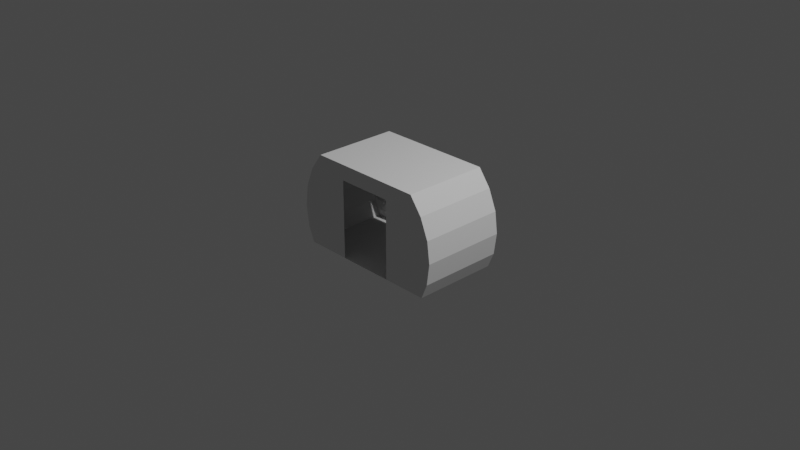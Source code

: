 # Source: shortGalleyModuleIVA.blend  (saved by Blender 3.1.7; exported with 4.5.12 LTS)
import bpy
from mathutils import Matrix  # noqa: F401  (used for matrix-valued properties, if any)

bpy.ops.wm.read_factory_settings(use_empty=True)
scene = bpy.context.scene
scene.name = 'Scene'

# ---- collections
col_collection = bpy.data.collections.new('Collection'); scene.collection.children.link(col_collection)

# ---- world
world_world = bpy.data.worlds.new('World'); scene.world = world_world
world_world.use_nodes = True; world_world.node_tree.nodes.clear()
_N = world_world.node_tree.nodes; _L = world_world.node_tree.links
n0 = _N.new('ShaderNodeOutputWorld'); n0.name = 'World Output'; n0.location = (300, 300)
n1 = _N.new('ShaderNodeBackground'); n1.name = 'Background'; n1.location = (10, 300)
n1.inputs[0].default_value = (0.05088, 0.05088, 0.05088, 1.0)
_L.new(n1.outputs[0], n0.inputs[0])
n0.is_active_output = True
world_world.color = (0.05088, 0.05088, 0.05088)
world_world.use_sun_shadow = False
world_world.sun_shadow_jitter_overblur = 0.0

# ---- cameras
cam_camera = bpy.data.cameras.new('Camera')
cam_camera.clip_end = 100.0
cam_camera.ortho_scale = 7.314

# ---- lights
light_light = bpy.data.lights.new('Light', 'POINT')
light_light.transmission_factor = 0.0
light_light.energy = 1000.0
light_light.shadow_soft_size = 0.1
light_light.shadow_maximum_resolution = 0.006
light_light.use_absolute_resolution = True

# ---- meshes
me_shellcollider_collider = bpy.data.meshes.new('shellCollider.collider')
me_shellcollider_collider.from_pydata([(0.7859, 0.4536, 0.02862), (0.8766, 0.2348, 0.02862), (0.9075, -1.341e-07, 0.02862), (0.8766, -0.2348, 0.02862), (-0.8766, 0.2348, 0.02862), (-0.9075, -1.49e-07, 0.02862), (-0.8766, 0.2348, -0.9061), (-0.9075, -1.043e-07, -0.9061), (-0.8766, -0.2348, 0.02862), (-0.8766, -0.2348, -0.9061), (-0.8082, -0.4, 0.02862), (-0.8082, -0.4, -0.9061), (0.9075, -1.937e-07, -0.9061), (0.7859, 0.4536, -0.9061), (0.8766, -0.2348, -0.9061), (0.6496, 0.636, -0.9061), (0.8082, -0.4, -0.9061), (-0.7859, 0.4536, 0.02862), (-0.6496, 0.636, 0.02862), (-0.6496, 0.636, -0.9061), (-0.3106, 0.636, 0.02862), (-0.3106, 0.636, -0.9061), (-0.7859, 0.4536, -0.9061), (0.6496, 0.636, 0.02862), (-0.3106, -0.4, -0.9061), (-0.3106, 0.4663, -0.9061), (-0.3106, -0.4, 0.02862), (0.3106, 0.636, 0.02862), (0.3106, 0.4663, 0.02862), (0.8082, -0.4, 0.02862), (0.3106, -0.4, 0.02862), (0.8766, 0.2348, -0.9061), (-0.3106, 0.4663, 0.02862), (0.3106, -0.4, -0.9061), (0.3106, 0.636, -0.9061), (0.3106, 0.4663, -0.9061)], [], [(0, 1, 2), (0, 2, 3), (5, 6, 4), (7, 6, 5), (9, 5, 8), (7, 5, 9), (10, 9, 8), (11, 9, 10), (13, 14, 12), (16, 13, 15), (14, 13, 16), (17, 18, 5), (18, 10, 5), (10, 8, 5), (19, 20, 18), (21, 20, 19), (17, 5, 4), (22, 6, 7), (22, 7, 9), (13, 23, 15), (0, 23, 13), (22, 9, 19), (9, 11, 19), (25, 11, 24), (19, 25, 21), (11, 25, 19), (10, 24, 11), (26, 24, 10), (23, 28, 27), (30, 23, 29), (28, 23, 30), (0, 3, 23), (29, 23, 3), (19, 17, 22), (18, 17, 19), (6, 17, 4), (22, 17, 6), (13, 12, 31), (0, 13, 1), (31, 1, 13), (12, 1, 31), (2, 1, 12), (12, 3, 2), (14, 3, 12), (3, 16, 29), (14, 16, 3), (20, 10, 18), (26, 20, 32), (10, 20, 26), (30, 16, 33), (29, 16, 30), (26, 33, 24), (30, 33, 26), (15, 33, 16), (35, 15, 34), (33, 15, 35), (21, 35, 34), (25, 35, 21), (34, 23, 27), (15, 23, 34), (21, 27, 20), (34, 27, 21), (28, 20, 27), (32, 20, 28)])
me_shellcollider_collider.use_remesh_fix_poles = True
me_shellcollider_collider.use_remesh_preserve_attributes = False
me_shellcollider_collider.update()

# ---- objects
ob_light = bpy.data.objects.new('Light', light_light)
ob_camera = bpy.data.objects.new('Camera', cam_camera)
ob_freeiva = bpy.data.objects.new('FreeIva', None)
ob_shellcollider = bpy.data.objects.new('shellCollider', me_shellcollider_collider)

# ---- transforms, parenting, visibility, modifiers, constraints
ob_light.location = (4.076, 1.005, 5.904)
ob_light.rotation_euler = (0.6503, 0.05522, 1.866)
ob_light.lock_rotations_4d = False
ob_light.empty_display_type = 'ARROWS'
ob_light.color = (0.0, 0.0, 0.0, 0.0)
ob_light.lineart.crease_threshold = 0.0
ob_camera.location = (7.359, -6.926, 4.958)
ob_camera.rotation_euler = (1.109, 0.0, 0.8149)
ob_camera.lock_rotations_4d = False
ob_camera.empty_display_type = 'ARROWS'
ob_camera.color = (0.0, 0.0, 0.0, 0.0)
ob_camera.display_type = 'WIRE'
ob_camera.lineart.crease_threshold = 0.0
ob_freeiva.location = (0.0, 0.0, 0.0)
ob_freeiva.rotation_mode = 'QUATERNION'
ob_freeiva.rotation_quaternion = (1.0, 0.0, 0.0, 0.0)
ob_shellcollider.parent = ob_freeiva
ob_shellcollider.location = (0.0, -0.4388, -5.895e-08)
ob_shellcollider.rotation_mode = 'QUATERNION'
ob_shellcollider.rotation_quaternion = (0.7071, 0.7071, -8.432e-09, 8.432e-09)
ob_shellcollider.scale = (1.0, 1.0, 1.0)

# ---- collection membership
col_collection.objects.link(ob_light)
col_collection.objects.link(ob_camera)
col_collection.objects.link(ob_freeiva)
col_collection.objects.link(ob_shellcollider)

# ---- scene / render settings (as saved in the file)
scene.camera = ob_camera
scene.frame_start = 1; scene.frame_end = 250; scene.frame_set(1)
scene.render.engine = 'BLENDER_EEVEE_NEXT'
scene.cycles.sampling_pattern = 'TABULATED_SOBOL'
scene.cycles.use_light_tree = False
scene.view_settings.view_transform = 'Filmic'
bpy.context.view_layer.update()
